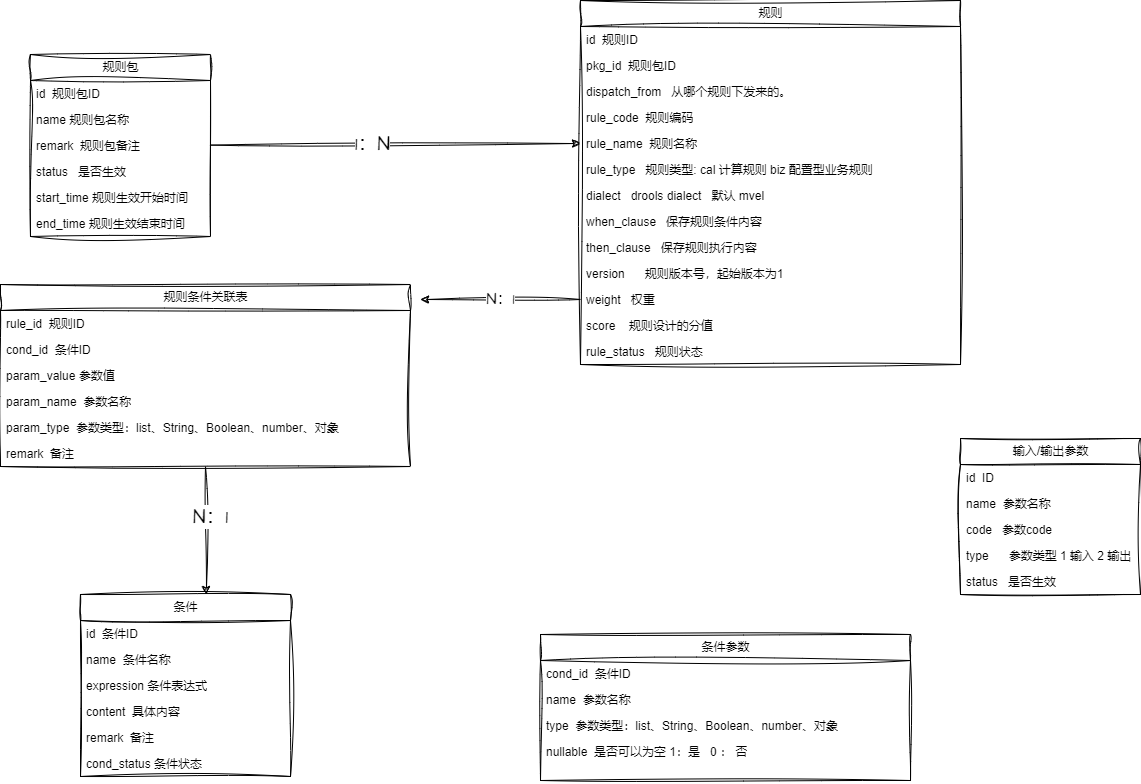

The diagram above was exported from draw.io. Its source (the exported page's mxGraphModel, read from the mxfile embedded in the PNG):
<mxGraphModel dx="1147" dy="1637" grid="1" gridSize="10" guides="1" tooltips="1" connect="1" arrows="1" fold="1" page="1" pageScale="1" pageWidth="1400" pageHeight="850" math="0" shadow="0">
  <root>
    <mxCell id="0" />
    <mxCell id="1" parent="0" />
    <mxCell id="2" value="规则包" style="swimlane;fontStyle=0;childLayout=stackLayout;horizontal=1;startSize=26;fillColor=none;horizontalStack=0;resizeParent=1;resizeParentMax=0;resizeLast=0;collapsible=1;marginBottom=0;html=1;sketch=1;curveFitting=1;jiggle=2;" parent="1" vertex="1">
      <mxGeometry x="30" y="-10" width="180" height="182" as="geometry" />
    </mxCell>
    <mxCell id="3" value="id&amp;nbsp; 规则包ID" style="text;strokeColor=none;fillColor=none;align=left;verticalAlign=top;spacingLeft=4;spacingRight=4;overflow=hidden;rotatable=0;points=[[0,0.5],[1,0.5]];portConstraint=eastwest;whiteSpace=wrap;html=1;sketch=1;curveFitting=1;jiggle=2;" parent="2" vertex="1">
      <mxGeometry y="26" width="180" height="26" as="geometry" />
    </mxCell>
    <mxCell id="4" value="name 规则包名称" style="text;strokeColor=none;fillColor=none;align=left;verticalAlign=top;spacingLeft=4;spacingRight=4;overflow=hidden;rotatable=0;points=[[0,0.5],[1,0.5]];portConstraint=eastwest;whiteSpace=wrap;html=1;sketch=1;curveFitting=1;jiggle=2;" parent="2" vertex="1">
      <mxGeometry y="52" width="180" height="26" as="geometry" />
    </mxCell>
    <mxCell id="9" value="remark&amp;nbsp; 规则包备注&lt;br&gt;" style="text;strokeColor=none;fillColor=none;align=left;verticalAlign=top;spacingLeft=4;spacingRight=4;overflow=hidden;rotatable=0;points=[[0,0.5],[1,0.5]];portConstraint=eastwest;whiteSpace=wrap;html=1;sketch=1;curveFitting=1;jiggle=2;" parent="2" vertex="1">
      <mxGeometry y="78" width="180" height="26" as="geometry" />
    </mxCell>
    <mxCell id="10" value="status&amp;nbsp; &amp;nbsp;是否生效" style="text;strokeColor=none;fillColor=none;align=left;verticalAlign=top;spacingLeft=4;spacingRight=4;overflow=hidden;rotatable=0;points=[[0,0.5],[1,0.5]];portConstraint=eastwest;whiteSpace=wrap;html=1;sketch=1;curveFitting=1;jiggle=2;" parent="2" vertex="1">
      <mxGeometry y="104" width="180" height="26" as="geometry" />
    </mxCell>
    <mxCell id="11" value="start_time 规则生效开始时间" style="text;strokeColor=none;fillColor=none;align=left;verticalAlign=top;spacingLeft=4;spacingRight=4;overflow=hidden;rotatable=0;points=[[0,0.5],[1,0.5]];portConstraint=eastwest;whiteSpace=wrap;html=1;sketch=1;curveFitting=1;jiggle=2;" parent="2" vertex="1">
      <mxGeometry y="130" width="180" height="26" as="geometry" />
    </mxCell>
    <mxCell id="12" value="end_time 规则生效结束时间" style="text;strokeColor=none;fillColor=none;align=left;verticalAlign=top;spacingLeft=4;spacingRight=4;overflow=hidden;rotatable=0;points=[[0,0.5],[1,0.5]];portConstraint=eastwest;whiteSpace=wrap;html=1;sketch=1;curveFitting=1;jiggle=2;" parent="2" vertex="1">
      <mxGeometry y="156" width="180" height="26" as="geometry" />
    </mxCell>
    <mxCell id="13" value="规则" style="swimlane;fontStyle=0;childLayout=stackLayout;horizontal=1;startSize=26;fillColor=none;horizontalStack=0;resizeParent=1;resizeParentMax=0;resizeLast=0;collapsible=1;marginBottom=0;html=1;sketch=1;curveFitting=1;jiggle=2;" parent="1" vertex="1">
      <mxGeometry x="580" y="-64" width="380" height="364" as="geometry" />
    </mxCell>
    <mxCell id="14" value="id&amp;nbsp; 规则ID" style="text;strokeColor=none;fillColor=none;align=left;verticalAlign=top;spacingLeft=4;spacingRight=4;overflow=hidden;rotatable=0;points=[[0,0.5],[1,0.5]];portConstraint=eastwest;whiteSpace=wrap;html=1;sketch=1;curveFitting=1;jiggle=2;" parent="13" vertex="1">
      <mxGeometry y="26" width="380" height="26" as="geometry" />
    </mxCell>
    <mxCell id="20" value="pkg_id&amp;nbsp; 规则包ID" style="text;strokeColor=none;fillColor=none;align=left;verticalAlign=top;spacingLeft=4;spacingRight=4;overflow=hidden;rotatable=0;points=[[0,0.5],[1,0.5]];portConstraint=eastwest;whiteSpace=wrap;html=1;sketch=1;curveFitting=1;jiggle=2;" parent="13" vertex="1">
      <mxGeometry y="52" width="380" height="26" as="geometry" />
    </mxCell>
    <mxCell id="15" value="dispatch_from&amp;nbsp; &amp;nbsp;从哪个规则下发来的。" style="text;strokeColor=none;fillColor=none;align=left;verticalAlign=top;spacingLeft=4;spacingRight=4;overflow=hidden;rotatable=0;points=[[0,0.5],[1,0.5]];portConstraint=eastwest;whiteSpace=wrap;html=1;sketch=1;curveFitting=1;jiggle=2;" parent="13" vertex="1">
      <mxGeometry y="78" width="380" height="26" as="geometry" />
    </mxCell>
    <mxCell id="17" value="rule_code&amp;nbsp;&amp;nbsp;规则编码" style="text;strokeColor=none;fillColor=none;align=left;verticalAlign=top;spacingLeft=4;spacingRight=4;overflow=hidden;rotatable=0;points=[[0,0.5],[1,0.5]];portConstraint=eastwest;whiteSpace=wrap;html=1;sketch=1;curveFitting=1;jiggle=2;" parent="13" vertex="1">
      <mxGeometry y="104" width="380" height="26" as="geometry" />
    </mxCell>
    <mxCell id="56" value="rule_name&amp;nbsp; 规则名称" style="text;strokeColor=none;fillColor=none;align=left;verticalAlign=top;spacingLeft=4;spacingRight=4;overflow=hidden;rotatable=0;points=[[0,0.5],[1,0.5]];portConstraint=eastwest;whiteSpace=wrap;html=1;sketch=1;curveFitting=1;jiggle=2;" vertex="1" parent="13">
      <mxGeometry y="130" width="380" height="26" as="geometry" />
    </mxCell>
    <mxCell id="57" value="rule_type&amp;nbsp; &amp;nbsp;规则类型: cal 计算规则 biz&amp;nbsp;配置型业务规则" style="text;strokeColor=none;fillColor=none;align=left;verticalAlign=top;spacingLeft=4;spacingRight=4;overflow=hidden;rotatable=0;points=[[0,0.5],[1,0.5]];portConstraint=eastwest;whiteSpace=wrap;html=1;sketch=1;curveFitting=1;jiggle=2;" vertex="1" parent="13">
      <mxGeometry y="156" width="380" height="26" as="geometry" />
    </mxCell>
    <mxCell id="58" value="dialect&amp;nbsp; &amp;nbsp;drools dialect&amp;nbsp; &amp;nbsp;默认&amp;nbsp;mvel" style="text;strokeColor=none;fillColor=none;align=left;verticalAlign=top;spacingLeft=4;spacingRight=4;overflow=hidden;rotatable=0;points=[[0,0.5],[1,0.5]];portConstraint=eastwest;whiteSpace=wrap;html=1;sketch=1;curveFitting=1;jiggle=2;" vertex="1" parent="13">
      <mxGeometry y="182" width="380" height="26" as="geometry" />
    </mxCell>
    <mxCell id="59" value="when_clause&amp;nbsp; &amp;nbsp;保存规则条件内容" style="text;strokeColor=none;fillColor=none;align=left;verticalAlign=top;spacingLeft=4;spacingRight=4;overflow=hidden;rotatable=0;points=[[0,0.5],[1,0.5]];portConstraint=eastwest;whiteSpace=wrap;html=1;sketch=1;curveFitting=1;jiggle=2;" vertex="1" parent="13">
      <mxGeometry y="208" width="380" height="26" as="geometry" />
    </mxCell>
    <mxCell id="60" value="then_clause&amp;nbsp; &amp;nbsp;保存规则执行内容" style="text;strokeColor=none;fillColor=none;align=left;verticalAlign=top;spacingLeft=4;spacingRight=4;overflow=hidden;rotatable=0;points=[[0,0.5],[1,0.5]];portConstraint=eastwest;whiteSpace=wrap;html=1;sketch=1;curveFitting=1;jiggle=2;" vertex="1" parent="13">
      <mxGeometry y="234" width="380" height="26" as="geometry" />
    </mxCell>
    <mxCell id="61" value="version&amp;nbsp; &amp;nbsp; &amp;nbsp; 规则版本号，起始版本为1" style="text;strokeColor=none;fillColor=none;align=left;verticalAlign=top;spacingLeft=4;spacingRight=4;overflow=hidden;rotatable=0;points=[[0,0.5],[1,0.5]];portConstraint=eastwest;whiteSpace=wrap;html=1;sketch=1;curveFitting=1;jiggle=2;" vertex="1" parent="13">
      <mxGeometry y="260" width="380" height="26" as="geometry" />
    </mxCell>
    <mxCell id="62" value="weight&amp;nbsp; &amp;nbsp;权重" style="text;strokeColor=none;fillColor=none;align=left;verticalAlign=top;spacingLeft=4;spacingRight=4;overflow=hidden;rotatable=0;points=[[0,0.5],[1,0.5]];portConstraint=eastwest;whiteSpace=wrap;html=1;sketch=1;curveFitting=1;jiggle=2;" vertex="1" parent="13">
      <mxGeometry y="286" width="380" height="26" as="geometry" />
    </mxCell>
    <mxCell id="63" value="score&amp;nbsp; &amp;nbsp;&amp;nbsp;规则设计的分值" style="text;strokeColor=none;fillColor=none;align=left;verticalAlign=top;spacingLeft=4;spacingRight=4;overflow=hidden;rotatable=0;points=[[0,0.5],[1,0.5]];portConstraint=eastwest;whiteSpace=wrap;html=1;sketch=1;curveFitting=1;jiggle=2;" vertex="1" parent="13">
      <mxGeometry y="312" width="380" height="26" as="geometry" />
    </mxCell>
    <mxCell id="64" value="rule_status&amp;nbsp; &amp;nbsp;规则状态" style="text;strokeColor=none;fillColor=none;align=left;verticalAlign=top;spacingLeft=4;spacingRight=4;overflow=hidden;rotatable=0;points=[[0,0.5],[1,0.5]];portConstraint=eastwest;whiteSpace=wrap;html=1;sketch=1;curveFitting=1;jiggle=2;" vertex="1" parent="13">
      <mxGeometry y="338" width="380" height="26" as="geometry" />
    </mxCell>
    <mxCell id="21" value="条件" style="swimlane;fontStyle=0;childLayout=stackLayout;horizontal=1;startSize=26;fillColor=none;horizontalStack=0;resizeParent=1;resizeParentMax=0;resizeLast=0;collapsible=1;marginBottom=0;html=1;sketch=1;curveFitting=1;jiggle=2;" parent="1" vertex="1">
      <mxGeometry x="80" y="530" width="210" height="182" as="geometry" />
    </mxCell>
    <mxCell id="22" value="id&amp;nbsp; 条件ID" style="text;strokeColor=none;fillColor=none;align=left;verticalAlign=top;spacingLeft=4;spacingRight=4;overflow=hidden;rotatable=0;points=[[0,0.5],[1,0.5]];portConstraint=eastwest;whiteSpace=wrap;html=1;sketch=1;curveFitting=1;jiggle=2;" parent="21" vertex="1">
      <mxGeometry y="26" width="210" height="26" as="geometry" />
    </mxCell>
    <mxCell id="23" value="name&amp;nbsp; 条件名称" style="text;strokeColor=none;fillColor=none;align=left;verticalAlign=top;spacingLeft=4;spacingRight=4;overflow=hidden;rotatable=0;points=[[0,0.5],[1,0.5]];portConstraint=eastwest;whiteSpace=wrap;html=1;sketch=1;curveFitting=1;jiggle=2;" parent="21" vertex="1">
      <mxGeometry y="52" width="210" height="26" as="geometry" />
    </mxCell>
    <mxCell id="24" value="expression 条件表达式" style="text;strokeColor=none;fillColor=none;align=left;verticalAlign=top;spacingLeft=4;spacingRight=4;overflow=hidden;rotatable=0;points=[[0,0.5],[1,0.5]];portConstraint=eastwest;whiteSpace=wrap;html=1;sketch=1;curveFitting=1;jiggle=2;" parent="21" vertex="1">
      <mxGeometry y="78" width="210" height="26" as="geometry" />
    </mxCell>
    <mxCell id="38" value="content&amp;nbsp; 具体内容" style="text;strokeColor=none;fillColor=none;align=left;verticalAlign=top;spacingLeft=4;spacingRight=4;overflow=hidden;rotatable=0;points=[[0,0.5],[1,0.5]];portConstraint=eastwest;whiteSpace=wrap;html=1;sketch=1;curveFitting=1;jiggle=2;" parent="21" vertex="1">
      <mxGeometry y="104" width="210" height="26" as="geometry" />
    </mxCell>
    <mxCell id="39" value="remark&amp;nbsp; 备注" style="text;strokeColor=none;fillColor=none;align=left;verticalAlign=top;spacingLeft=4;spacingRight=4;overflow=hidden;rotatable=0;points=[[0,0.5],[1,0.5]];portConstraint=eastwest;whiteSpace=wrap;html=1;sketch=1;curveFitting=1;jiggle=2;" parent="21" vertex="1">
      <mxGeometry y="130" width="210" height="26" as="geometry" />
    </mxCell>
    <mxCell id="65" value="cond_status 条件状态" style="text;strokeColor=none;fillColor=none;align=left;verticalAlign=top;spacingLeft=4;spacingRight=4;overflow=hidden;rotatable=0;points=[[0,0.5],[1,0.5]];portConstraint=eastwest;whiteSpace=wrap;html=1;sketch=1;curveFitting=1;jiggle=2;" vertex="1" parent="21">
      <mxGeometry y="156" width="210" height="26" as="geometry" />
    </mxCell>
    <mxCell id="26" value="输入/输出参数" style="swimlane;fontStyle=0;childLayout=stackLayout;horizontal=1;startSize=26;fillColor=none;horizontalStack=0;resizeParent=1;resizeParentMax=0;resizeLast=0;collapsible=1;marginBottom=0;html=1;sketch=1;curveFitting=1;jiggle=2;" parent="1" vertex="1">
      <mxGeometry x="960" y="374" width="180" height="156" as="geometry" />
    </mxCell>
    <mxCell id="27" value="id&amp;nbsp; ID" style="text;strokeColor=none;fillColor=none;align=left;verticalAlign=top;spacingLeft=4;spacingRight=4;overflow=hidden;rotatable=0;points=[[0,0.5],[1,0.5]];portConstraint=eastwest;whiteSpace=wrap;html=1;sketch=1;curveFitting=1;jiggle=2;" parent="26" vertex="1">
      <mxGeometry y="26" width="180" height="26" as="geometry" />
    </mxCell>
    <mxCell id="28" value="name&amp;nbsp; 参数名称" style="text;strokeColor=none;fillColor=none;align=left;verticalAlign=top;spacingLeft=4;spacingRight=4;overflow=hidden;rotatable=0;points=[[0,0.5],[1,0.5]];portConstraint=eastwest;whiteSpace=wrap;html=1;sketch=1;curveFitting=1;jiggle=2;" parent="26" vertex="1">
      <mxGeometry y="52" width="180" height="26" as="geometry" />
    </mxCell>
    <mxCell id="29" value="code&amp;nbsp; &amp;nbsp;参数code" style="text;strokeColor=none;fillColor=none;align=left;verticalAlign=top;spacingLeft=4;spacingRight=4;overflow=hidden;rotatable=0;points=[[0,0.5],[1,0.5]];portConstraint=eastwest;whiteSpace=wrap;html=1;sketch=1;curveFitting=1;jiggle=2;" parent="26" vertex="1">
      <mxGeometry y="78" width="180" height="26" as="geometry" />
    </mxCell>
    <mxCell id="36" value="type&amp;nbsp; &amp;nbsp; &amp;nbsp; 参数类型 1 输入 2 输出" style="text;strokeColor=none;fillColor=none;align=left;verticalAlign=top;spacingLeft=4;spacingRight=4;overflow=hidden;rotatable=0;points=[[0,0.5],[1,0.5]];portConstraint=eastwest;whiteSpace=wrap;html=1;sketch=1;curveFitting=1;jiggle=2;" parent="26" vertex="1">
      <mxGeometry y="104" width="180" height="26" as="geometry" />
    </mxCell>
    <mxCell id="30" value="status&amp;nbsp; &amp;nbsp;是否生效" style="text;strokeColor=none;fillColor=none;align=left;verticalAlign=top;spacingLeft=4;spacingRight=4;overflow=hidden;rotatable=0;points=[[0,0.5],[1,0.5]];portConstraint=eastwest;whiteSpace=wrap;html=1;sketch=1;curveFitting=1;jiggle=2;" parent="26" vertex="1">
      <mxGeometry y="130" width="180" height="26" as="geometry" />
    </mxCell>
    <mxCell id="66" value="条件参数" style="swimlane;fontStyle=0;childLayout=stackLayout;horizontal=1;startSize=26;fillColor=none;horizontalStack=0;resizeParent=1;resizeParentMax=0;resizeLast=0;collapsible=1;marginBottom=0;html=1;sketch=1;curveFitting=1;jiggle=2;" vertex="1" parent="1">
      <mxGeometry x="540" y="570" width="370" height="146" as="geometry" />
    </mxCell>
    <mxCell id="67" value="cond_id&amp;nbsp; 条件ID" style="text;strokeColor=none;fillColor=none;align=left;verticalAlign=top;spacingLeft=4;spacingRight=4;overflow=hidden;rotatable=0;points=[[0,0.5],[1,0.5]];portConstraint=eastwest;whiteSpace=wrap;html=1;sketch=1;curveFitting=1;jiggle=2;" vertex="1" parent="66">
      <mxGeometry y="26" width="370" height="26" as="geometry" />
    </mxCell>
    <mxCell id="68" value="name&amp;nbsp; 参数名称" style="text;strokeColor=none;fillColor=none;align=left;verticalAlign=top;spacingLeft=4;spacingRight=4;overflow=hidden;rotatable=0;points=[[0,0.5],[1,0.5]];portConstraint=eastwest;whiteSpace=wrap;html=1;sketch=1;curveFitting=1;jiggle=2;" vertex="1" parent="66">
      <mxGeometry y="52" width="370" height="26" as="geometry" />
    </mxCell>
    <mxCell id="69" value="type&amp;nbsp; 参数类型：list、String、Boolean、number、对象" style="text;strokeColor=none;fillColor=none;align=left;verticalAlign=top;spacingLeft=4;spacingRight=4;overflow=hidden;rotatable=0;points=[[0,0.5],[1,0.5]];portConstraint=eastwest;whiteSpace=wrap;html=1;sketch=1;curveFitting=1;jiggle=2;" vertex="1" parent="66">
      <mxGeometry y="78" width="370" height="26" as="geometry" />
    </mxCell>
    <mxCell id="70" value="nullable&amp;nbsp; 是否可以为空 1：是&amp;nbsp; &amp;nbsp;0 ： 否" style="text;strokeColor=none;fillColor=none;align=left;verticalAlign=top;spacingLeft=4;spacingRight=4;overflow=hidden;rotatable=0;points=[[0,0.5],[1,0.5]];portConstraint=eastwest;whiteSpace=wrap;html=1;sketch=1;curveFitting=1;jiggle=2;" vertex="1" parent="66">
      <mxGeometry y="104" width="370" height="42" as="geometry" />
    </mxCell>
    <mxCell id="84" style="edgeStyle=none;sketch=1;hachureGap=4;jiggle=2;curveFitting=1;html=1;exitX=0.5;exitY=1;exitDx=0;exitDy=0;entryX=0.6;entryY=0;entryDx=0;entryDy=0;entryPerimeter=0;fontFamily=Architects Daughter;fontSource=https%3A%2F%2Ffonts.googleapis.com%2Fcss%3Ffamily%3DArchitects%2BDaughter;fontSize=16;" edge="1" parent="1" source="73" target="21">
      <mxGeometry relative="1" as="geometry" />
    </mxCell>
    <mxCell id="85" value="N：1" style="edgeLabel;html=1;align=center;verticalAlign=middle;resizable=0;points=[];fontSize=20;fontFamily=Architects Daughter;" vertex="1" connectable="0" parent="84">
      <mxGeometry x="-0.2183" y="4" relative="1" as="geometry">
        <mxPoint as="offset" />
      </mxGeometry>
    </mxCell>
    <mxCell id="73" value="规则条件关联表" style="swimlane;fontStyle=0;childLayout=stackLayout;horizontal=1;startSize=26;fillColor=none;horizontalStack=0;resizeParent=1;resizeParentMax=0;resizeLast=0;collapsible=1;marginBottom=0;html=1;sketch=1;curveFitting=1;jiggle=2;" vertex="1" parent="1">
      <mxGeometry y="220" width="410" height="182" as="geometry" />
    </mxCell>
    <mxCell id="74" value="rule_id&amp;nbsp; 规则ID" style="text;strokeColor=none;fillColor=none;align=left;verticalAlign=top;spacingLeft=4;spacingRight=4;overflow=hidden;rotatable=0;points=[[0,0.5],[1,0.5]];portConstraint=eastwest;whiteSpace=wrap;html=1;sketch=1;curveFitting=1;jiggle=2;" vertex="1" parent="73">
      <mxGeometry y="26" width="410" height="26" as="geometry" />
    </mxCell>
    <mxCell id="75" value="cond_id&amp;nbsp; 条件ID" style="text;strokeColor=none;fillColor=none;align=left;verticalAlign=top;spacingLeft=4;spacingRight=4;overflow=hidden;rotatable=0;points=[[0,0.5],[1,0.5]];portConstraint=eastwest;whiteSpace=wrap;html=1;sketch=1;curveFitting=1;jiggle=2;" vertex="1" parent="73">
      <mxGeometry y="52" width="410" height="26" as="geometry" />
    </mxCell>
    <mxCell id="76" value="param_value 参数值" style="text;strokeColor=none;fillColor=none;align=left;verticalAlign=top;spacingLeft=4;spacingRight=4;overflow=hidden;rotatable=0;points=[[0,0.5],[1,0.5]];portConstraint=eastwest;whiteSpace=wrap;html=1;sketch=1;curveFitting=1;jiggle=2;" vertex="1" parent="73">
      <mxGeometry y="78" width="410" height="26" as="geometry" />
    </mxCell>
    <mxCell id="77" value="param_name&amp;nbsp; 参数名称" style="text;strokeColor=none;fillColor=none;align=left;verticalAlign=top;spacingLeft=4;spacingRight=4;overflow=hidden;rotatable=0;points=[[0,0.5],[1,0.5]];portConstraint=eastwest;whiteSpace=wrap;html=1;sketch=1;curveFitting=1;jiggle=2;" vertex="1" parent="73">
      <mxGeometry y="104" width="410" height="26" as="geometry" />
    </mxCell>
    <mxCell id="78" value="param_type&amp;nbsp; 参数类型：list、String、Boolean、number、对象" style="text;strokeColor=none;fillColor=none;align=left;verticalAlign=top;spacingLeft=4;spacingRight=4;overflow=hidden;rotatable=0;points=[[0,0.5],[1,0.5]];portConstraint=eastwest;whiteSpace=wrap;html=1;sketch=1;curveFitting=1;jiggle=2;" vertex="1" parent="73">
      <mxGeometry y="130" width="410" height="26" as="geometry" />
    </mxCell>
    <mxCell id="79" value="remark&amp;nbsp; 备注" style="text;strokeColor=none;fillColor=none;align=left;verticalAlign=top;spacingLeft=4;spacingRight=4;overflow=hidden;rotatable=0;points=[[0,0.5],[1,0.5]];portConstraint=eastwest;whiteSpace=wrap;html=1;sketch=1;curveFitting=1;jiggle=2;" vertex="1" parent="73">
      <mxGeometry y="156" width="410" height="26" as="geometry" />
    </mxCell>
    <mxCell id="83" value="N：1" style="edgeStyle=none;sketch=1;hachureGap=4;jiggle=2;curveFitting=1;html=1;fontFamily=Architects Daughter;fontSource=https%3A%2F%2Ffonts.googleapis.com%2Fcss%3Ffamily%3DArchitects%2BDaughter;fontSize=16;" edge="1" parent="1" source="62">
      <mxGeometry relative="1" as="geometry">
        <mxPoint x="420" y="235" as="targetPoint" />
      </mxGeometry>
    </mxCell>
    <mxCell id="86" style="edgeStyle=none;sketch=1;hachureGap=4;jiggle=2;curveFitting=1;html=1;entryX=0;entryY=0.5;entryDx=0;entryDy=0;fontFamily=Architects Daughter;fontSource=https%3A%2F%2Ffonts.googleapis.com%2Fcss%3Ffamily%3DArchitects%2BDaughter;fontSize=16;" edge="1" parent="1" source="9" target="56">
      <mxGeometry relative="1" as="geometry" />
    </mxCell>
    <mxCell id="87" value="1：N" style="edgeLabel;html=1;align=center;verticalAlign=middle;resizable=0;points=[];fontSize=20;fontFamily=Architects Daughter;" vertex="1" connectable="0" parent="86">
      <mxGeometry x="-0.1243" y="1" relative="1" as="geometry">
        <mxPoint as="offset" />
      </mxGeometry>
    </mxCell>
  </root>
</mxGraphModel>